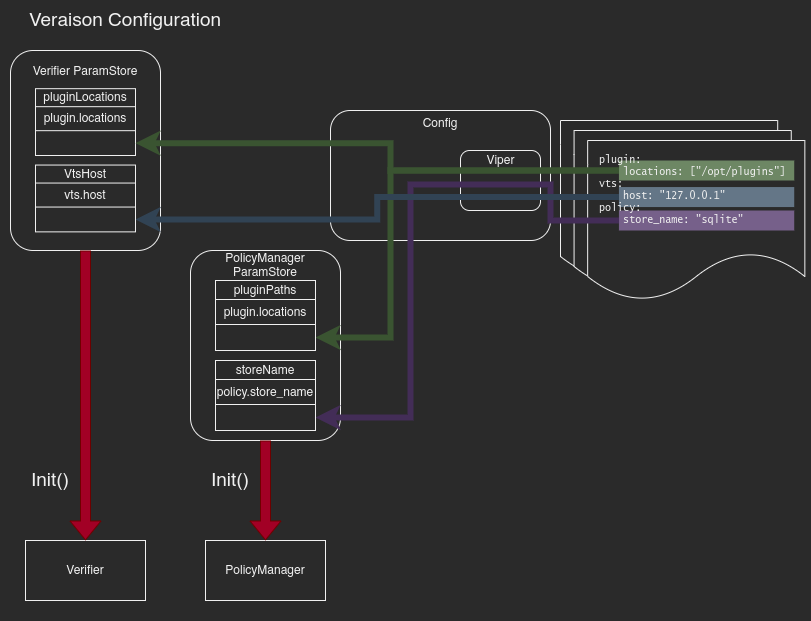

The diagram above was exported from draw.io. Its source (the exported page's mxGraphModel, read from the mxfile embedded in the PNG):
<mxGraphModel dx="772" dy="1208" grid="1" gridSize="10" guides="1" tooltips="1" connect="1" arrows="1" fold="1" page="1" pageScale="1" pageWidth="827" pageHeight="1169" math="0" shadow="0">
  <root>
    <mxCell id="0" />
    <mxCell id="1" parent="0" />
    <mxCell id="s8af8LWYQ_h1OpkaoYsQ-59" value="" style="group" parent="1" vertex="1" connectable="0">
      <mxGeometry width="810" height="620" as="geometry" />
    </mxCell>
    <mxCell id="s8af8LWYQ_h1OpkaoYsQ-58" value="" style="rounded=0;whiteSpace=wrap;html=1;strokeColor=none;" parent="s8af8LWYQ_h1OpkaoYsQ-59" vertex="1">
      <mxGeometry width="810" height="620" as="geometry" />
    </mxCell>
    <mxCell id="s8af8LWYQ_h1OpkaoYsQ-2" value="" style="rounded=1;whiteSpace=wrap;html=1;" parent="s8af8LWYQ_h1OpkaoYsQ-59" vertex="1">
      <mxGeometry x="10" y="50" width="150" height="200" as="geometry" />
    </mxCell>
    <mxCell id="s8af8LWYQ_h1OpkaoYsQ-3" value="Verifier ParamStore" style="text;html=1;strokeColor=none;fillColor=none;align=center;verticalAlign=middle;whiteSpace=wrap;rounded=0;" parent="s8af8LWYQ_h1OpkaoYsQ-59" vertex="1">
      <mxGeometry x="25" y="63.78787878787875" width="120" height="13.787878787878789" as="geometry" />
    </mxCell>
    <mxCell id="s8af8LWYQ_h1OpkaoYsQ-19" value="" style="shape=document;whiteSpace=wrap;html=1;boundedLbl=1;" parent="s8af8LWYQ_h1OpkaoYsQ-59" vertex="1">
      <mxGeometry x="560" y="120" width="217.1890331890332" height="160" as="geometry" />
    </mxCell>
    <mxCell id="s8af8LWYQ_h1OpkaoYsQ-20" value="" style="shape=document;whiteSpace=wrap;html=1;boundedLbl=1;" parent="s8af8LWYQ_h1OpkaoYsQ-59" vertex="1">
      <mxGeometry x="573.5743145743146" y="130" width="217.1890331890332" height="160" as="geometry" />
    </mxCell>
    <mxCell id="s8af8LWYQ_h1OpkaoYsQ-21" value="" style="shape=document;whiteSpace=wrap;html=1;boundedLbl=1;" parent="s8af8LWYQ_h1OpkaoYsQ-59" vertex="1">
      <mxGeometry x="587.1486291486292" y="140" width="217.1890331890332" height="160" as="geometry" />
    </mxCell>
    <mxCell id="s8af8LWYQ_h1OpkaoYsQ-22" value="" style="rounded=0;whiteSpace=wrap;html=1;fontFamily=Helvetica;fontSize=12;align=left;fillColor=#6d8764;fontColor=#ffffff;strokeColor=none;" parent="s8af8LWYQ_h1OpkaoYsQ-59" vertex="1">
      <mxGeometry x="618.4285714285714" y="160" width="175.28571428571428" height="20" as="geometry" />
    </mxCell>
    <mxCell id="s8af8LWYQ_h1OpkaoYsQ-23" value="" style="rounded=0;whiteSpace=wrap;html=1;fontFamily=Helvetica;fontSize=12;align=left;fillColor=#647687;fontColor=#ffffff;strokeColor=none;" parent="s8af8LWYQ_h1OpkaoYsQ-59" vertex="1">
      <mxGeometry x="618.4285714285714" y="186.55" width="175.28571428571428" height="20" as="geometry" />
    </mxCell>
    <mxCell id="s8af8LWYQ_h1OpkaoYsQ-24" value="" style="rounded=0;whiteSpace=wrap;html=1;fontFamily=Helvetica;fontSize=12;align=left;fillColor=#76608a;fontColor=#ffffff;strokeColor=none;" parent="s8af8LWYQ_h1OpkaoYsQ-59" vertex="1">
      <mxGeometry x="618.4285714285714" y="210" width="175.28571428571428" height="20" as="geometry" />
    </mxCell>
    <mxCell id="s8af8LWYQ_h1OpkaoYsQ-25" value="plugin:&lt;br style=&quot;font-size: 10px&quot;&gt;&amp;nbsp; &amp;nbsp; locations: [&quot;/opt/plugins&quot;]&lt;br style=&quot;font-size: 10px&quot;&gt;&lt;div style=&quot;font-size: 10px&quot;&gt;vts:&lt;/div&gt;&lt;div style=&quot;font-size: 10px&quot;&gt;&amp;nbsp; &amp;nbsp; host: &quot;127.0.0.1&quot;&lt;/div&gt;&lt;div style=&quot;font-size: 10px&quot;&gt;policy:&lt;/div&gt;&lt;div style=&quot;font-size: 10px&quot;&gt;&amp;nbsp; &amp;nbsp; store_name: &quot;sqlite&quot;&lt;/div&gt;" style="text;html=1;strokeColor=none;fillColor=none;align=left;verticalAlign=top;whiteSpace=wrap;rounded=0;fontSize=10;fontFamily=Lucida Console;" parent="s8af8LWYQ_h1OpkaoYsQ-59" vertex="1">
      <mxGeometry x="596.9973246753248" y="147" width="202.29033766233766" height="90" as="geometry" />
    </mxCell>
    <mxCell id="s8af8LWYQ_h1OpkaoYsQ-26" value="Config" style="rounded=1;whiteSpace=wrap;html=1;fontFamily=Helvetica;fontSize=12;align=center;verticalAlign=top;" parent="s8af8LWYQ_h1OpkaoYsQ-59" vertex="1">
      <mxGeometry x="330" y="110" width="220" height="130" as="geometry" />
    </mxCell>
    <mxCell id="s8af8LWYQ_h1OpkaoYsQ-44" value="" style="group;verticalAlign=top;" parent="s8af8LWYQ_h1OpkaoYsQ-59" vertex="1" connectable="0">
      <mxGeometry x="460" y="150" width="80" height="160" as="geometry" />
    </mxCell>
    <mxCell id="s8af8LWYQ_h1OpkaoYsQ-45" value="" style="rounded=1;whiteSpace=wrap;html=1;" parent="s8af8LWYQ_h1OpkaoYsQ-44" vertex="1">
      <mxGeometry width="80" height="60" as="geometry" />
    </mxCell>
    <mxCell id="s8af8LWYQ_h1OpkaoYsQ-46" value="Viper" style="text;html=1;strokeColor=none;fillColor=none;align=center;verticalAlign=middle;whiteSpace=wrap;rounded=0;fontSize=12;" parent="s8af8LWYQ_h1OpkaoYsQ-44" vertex="1">
      <mxGeometry x="26.666666666666664" width="26.666666666666664" height="20" as="geometry" />
    </mxCell>
    <mxCell id="s8af8LWYQ_h1OpkaoYsQ-47" style="edgeStyle=orthogonalEdgeStyle;rounded=0;orthogonalLoop=1;jettySize=auto;html=1;exitX=0.5;exitY=1;exitDx=0;exitDy=0;fontFamily=Helvetica;fontSize=12;" parent="s8af8LWYQ_h1OpkaoYsQ-44" source="s8af8LWYQ_h1OpkaoYsQ-45" target="s8af8LWYQ_h1OpkaoYsQ-45" edge="1">
      <mxGeometry relative="1" as="geometry" />
    </mxCell>
    <mxCell id="s8af8LWYQ_h1OpkaoYsQ-48" value="PolicyManager" style="rounded=0;whiteSpace=wrap;html=1;" parent="s8af8LWYQ_h1OpkaoYsQ-59" vertex="1">
      <mxGeometry x="205" y="540" width="120" height="60" as="geometry" />
    </mxCell>
    <mxCell id="s8af8LWYQ_h1OpkaoYsQ-49" value="Verifier" style="rounded=0;whiteSpace=wrap;html=1;" parent="s8af8LWYQ_h1OpkaoYsQ-59" vertex="1">
      <mxGeometry x="25" y="540" width="120" height="60" as="geometry" />
    </mxCell>
    <mxCell id="s8af8LWYQ_h1OpkaoYsQ-50" value="" style="shape=flexArrow;endArrow=classic;html=1;entryX=0.5;entryY=0;entryDx=0;entryDy=0;exitX=0.5;exitY=1;exitDx=0;exitDy=0;fillColor=#a20025;strokeColor=#6F0000;" parent="s8af8LWYQ_h1OpkaoYsQ-59" source="s8af8LWYQ_h1OpkaoYsQ-2" target="s8af8LWYQ_h1OpkaoYsQ-49" edge="1">
      <mxGeometry width="50" height="50" relative="1" as="geometry">
        <mxPoint x="171" y="272" as="sourcePoint" />
        <mxPoint x="221" y="222" as="targetPoint" />
      </mxGeometry>
    </mxCell>
    <mxCell id="s8af8LWYQ_h1OpkaoYsQ-51" value="Init()" style="text;html=1;strokeColor=none;fillColor=none;align=center;verticalAlign=middle;whiteSpace=wrap;rounded=0;fontSize=19;" parent="s8af8LWYQ_h1OpkaoYsQ-59" vertex="1">
      <mxGeometry x="30" y="470" width="40" height="20" as="geometry" />
    </mxCell>
    <mxCell id="s8af8LWYQ_h1OpkaoYsQ-52" value="Init()" style="text;html=1;strokeColor=none;fillColor=none;align=center;verticalAlign=middle;whiteSpace=wrap;rounded=0;fontSize=19;" parent="s8af8LWYQ_h1OpkaoYsQ-59" vertex="1">
      <mxGeometry x="210" y="470" width="40" height="20" as="geometry" />
    </mxCell>
    <mxCell id="s8af8LWYQ_h1OpkaoYsQ-53" value="" style="group" parent="s8af8LWYQ_h1OpkaoYsQ-59" vertex="1" connectable="0">
      <mxGeometry x="190" y="250" width="150" height="190" as="geometry" />
    </mxCell>
    <mxCell id="s8af8LWYQ_h1OpkaoYsQ-54" value="" style="rounded=1;whiteSpace=wrap;html=1;" parent="s8af8LWYQ_h1OpkaoYsQ-53" vertex="1">
      <mxGeometry width="150" height="190" as="geometry" />
    </mxCell>
    <mxCell id="s8af8LWYQ_h1OpkaoYsQ-55" value="PolicyManager ParamStore" style="text;html=1;strokeColor=none;fillColor=none;align=center;verticalAlign=middle;whiteSpace=wrap;rounded=0;" parent="s8af8LWYQ_h1OpkaoYsQ-53" vertex="1">
      <mxGeometry x="15" y="10" width="120" height="10" as="geometry" />
    </mxCell>
    <mxCell id="s8af8LWYQ_h1OpkaoYsQ-56" value="Veraison Configuration" style="text;html=1;strokeColor=none;fillColor=none;align=center;verticalAlign=middle;whiteSpace=wrap;rounded=0;fontSize=19;" parent="s8af8LWYQ_h1OpkaoYsQ-59" vertex="1">
      <mxGeometry x="10" y="10" width="230" height="20" as="geometry" />
    </mxCell>
    <mxCell id="s8af8LWYQ_h1OpkaoYsQ-57" value="" style="shape=flexArrow;endArrow=classic;html=1;entryX=0.5;entryY=0;entryDx=0;entryDy=0;exitX=0.5;exitY=1;exitDx=0;exitDy=0;fillColor=#a20025;strokeColor=#6F0000;" parent="s8af8LWYQ_h1OpkaoYsQ-59" source="s8af8LWYQ_h1OpkaoYsQ-54" target="s8af8LWYQ_h1OpkaoYsQ-48" edge="1">
      <mxGeometry width="50" height="50" relative="1" as="geometry">
        <mxPoint x="269.9999999999998" y="260" as="sourcePoint" />
        <mxPoint x="269.9999999999998" y="390" as="targetPoint" />
      </mxGeometry>
    </mxCell>
    <mxCell id="s8af8LWYQ_h1OpkaoYsQ-28" style="edgeStyle=orthogonalEdgeStyle;rounded=0;orthogonalLoop=1;jettySize=auto;html=1;entryX=1;entryY=0.5;entryDx=0;entryDy=0;fontFamily=Helvetica;fontSize=12;exitX=0;exitY=0.5;exitDx=0;exitDy=0;fillColor=#76608a;strokeColor=#432D57;strokeWidth=6;" parent="s8af8LWYQ_h1OpkaoYsQ-59" source="s8af8LWYQ_h1OpkaoYsQ-24" target="s8af8LWYQ_h1OpkaoYsQ-35" edge="1">
      <mxGeometry relative="1" as="geometry">
        <Array as="points">
          <mxPoint x="550" y="220" />
          <mxPoint x="550" y="184" />
          <mxPoint x="410" y="184" />
          <mxPoint x="410" y="417" />
        </Array>
      </mxGeometry>
    </mxCell>
    <mxCell id="s8af8LWYQ_h1OpkaoYsQ-29" style="edgeStyle=orthogonalEdgeStyle;rounded=0;orthogonalLoop=1;jettySize=auto;html=1;fontFamily=Helvetica;fontSize=12;fillColor=#6d8764;strokeColor=#3A5431;exitX=0;exitY=0.5;exitDx=0;exitDy=0;entryX=1;entryY=0.5;entryDx=0;entryDy=0;strokeWidth=6;" parent="s8af8LWYQ_h1OpkaoYsQ-59" source="s8af8LWYQ_h1OpkaoYsQ-22" target="s8af8LWYQ_h1OpkaoYsQ-42" edge="1">
      <mxGeometry relative="1" as="geometry">
        <mxPoint x="616" y="122" as="sourcePoint" />
        <mxPoint x="136" y="94.71428571428567" as="targetPoint" />
        <Array as="points">
          <mxPoint x="390" y="170" />
          <mxPoint x="390" y="337" />
        </Array>
      </mxGeometry>
    </mxCell>
    <mxCell id="s8af8LWYQ_h1OpkaoYsQ-27" style="edgeStyle=orthogonalEdgeStyle;rounded=0;orthogonalLoop=1;jettySize=auto;html=1;entryX=1;entryY=0.5;entryDx=0;entryDy=0;strokeWidth=6;fontFamily=Helvetica;fontSize=12;fillColor=#647687;strokeColor=#314354;" parent="s8af8LWYQ_h1OpkaoYsQ-59" source="s8af8LWYQ_h1OpkaoYsQ-23" target="s8af8LWYQ_h1OpkaoYsQ-16" edge="1">
      <mxGeometry relative="1" as="geometry" />
    </mxCell>
    <mxCell id="s8af8LWYQ_h1OpkaoYsQ-4" value="" style="shape=table;html=1;whiteSpace=wrap;startSize=0;container=1;collapsible=0;childLayout=tableLayout;" parent="s8af8LWYQ_h1OpkaoYsQ-59" vertex="1">
      <mxGeometry x="35" y="88.18181818181824" width="100" height="66.81818181818183" as="geometry" />
    </mxCell>
    <mxCell id="s8af8LWYQ_h1OpkaoYsQ-5" value="" style="shape=partialRectangle;html=1;whiteSpace=wrap;collapsible=0;dropTarget=0;pointerEvents=0;fillColor=none;top=0;left=0;bottom=0;right=0;points=[[0,0.5],[1,0.5]];portConstraint=eastwest;" parent="s8af8LWYQ_h1OpkaoYsQ-4" vertex="1">
      <mxGeometry width="100" height="18" as="geometry" />
    </mxCell>
    <mxCell id="s8af8LWYQ_h1OpkaoYsQ-6" value="pluginLocations" style="shape=partialRectangle;html=1;whiteSpace=wrap;connectable=0;overflow=hidden;fillColor=none;top=0;left=0;bottom=0;right=0;" parent="s8af8LWYQ_h1OpkaoYsQ-5" vertex="1">
      <mxGeometry width="100" height="18" as="geometry" />
    </mxCell>
    <mxCell id="s8af8LWYQ_h1OpkaoYsQ-7" value="" style="shape=partialRectangle;html=1;whiteSpace=wrap;collapsible=0;dropTarget=0;pointerEvents=0;fillColor=none;top=0;left=0;bottom=0;right=0;points=[[0,0.5],[1,0.5]];portConstraint=eastwest;" parent="s8af8LWYQ_h1OpkaoYsQ-4" vertex="1">
      <mxGeometry y="18" width="100" height="24" as="geometry" />
    </mxCell>
    <mxCell id="s8af8LWYQ_h1OpkaoYsQ-8" value="plugin.locations" style="shape=partialRectangle;html=1;whiteSpace=wrap;connectable=0;overflow=hidden;fillColor=none;top=0;left=0;bottom=0;right=0;" parent="s8af8LWYQ_h1OpkaoYsQ-7" vertex="1">
      <mxGeometry width="100" height="24" as="geometry" />
    </mxCell>
    <mxCell id="s8af8LWYQ_h1OpkaoYsQ-9" value="" style="shape=partialRectangle;html=1;whiteSpace=wrap;collapsible=0;dropTarget=0;pointerEvents=0;fillColor=none;top=0;left=0;bottom=0;right=0;points=[[0,0.5],[1,0.5]];portConstraint=eastwest;" parent="s8af8LWYQ_h1OpkaoYsQ-4" vertex="1">
      <mxGeometry y="42" width="100" height="25" as="geometry" />
    </mxCell>
    <mxCell id="s8af8LWYQ_h1OpkaoYsQ-10" value="" style="shape=partialRectangle;html=1;whiteSpace=wrap;connectable=0;overflow=hidden;fillColor=none;top=0;left=0;bottom=0;right=0;" parent="s8af8LWYQ_h1OpkaoYsQ-9" vertex="1">
      <mxGeometry width="100" height="25" as="geometry" />
    </mxCell>
    <mxCell id="s8af8LWYQ_h1OpkaoYsQ-11" value="" style="shape=table;html=1;whiteSpace=wrap;startSize=0;container=1;collapsible=0;childLayout=tableLayout;" parent="s8af8LWYQ_h1OpkaoYsQ-59" vertex="1">
      <mxGeometry x="35" y="164.5454545454545" width="100" height="66.81818181818183" as="geometry" />
    </mxCell>
    <mxCell id="s8af8LWYQ_h1OpkaoYsQ-12" value="" style="shape=partialRectangle;html=1;whiteSpace=wrap;collapsible=0;dropTarget=0;pointerEvents=0;fillColor=none;top=0;left=0;bottom=0;right=0;points=[[0,0.5],[1,0.5]];portConstraint=eastwest;" parent="s8af8LWYQ_h1OpkaoYsQ-11" vertex="1">
      <mxGeometry width="100" height="18" as="geometry" />
    </mxCell>
    <mxCell id="s8af8LWYQ_h1OpkaoYsQ-13" value="VtsHost" style="shape=partialRectangle;html=1;whiteSpace=wrap;connectable=0;overflow=hidden;fillColor=none;top=0;left=0;bottom=0;right=0;" parent="s8af8LWYQ_h1OpkaoYsQ-12" vertex="1">
      <mxGeometry width="100" height="18" as="geometry" />
    </mxCell>
    <mxCell id="s8af8LWYQ_h1OpkaoYsQ-14" value="" style="shape=partialRectangle;html=1;whiteSpace=wrap;collapsible=0;dropTarget=0;pointerEvents=0;fillColor=none;top=0;left=0;bottom=0;right=0;points=[[0,0.5],[1,0.5]];portConstraint=eastwest;" parent="s8af8LWYQ_h1OpkaoYsQ-11" vertex="1">
      <mxGeometry y="18" width="100" height="24" as="geometry" />
    </mxCell>
    <mxCell id="s8af8LWYQ_h1OpkaoYsQ-15" value="vts.host" style="shape=partialRectangle;html=1;whiteSpace=wrap;connectable=0;overflow=hidden;fillColor=none;top=0;left=0;bottom=0;right=0;" parent="s8af8LWYQ_h1OpkaoYsQ-14" vertex="1">
      <mxGeometry width="100" height="24" as="geometry" />
    </mxCell>
    <mxCell id="s8af8LWYQ_h1OpkaoYsQ-16" value="" style="shape=partialRectangle;html=1;whiteSpace=wrap;collapsible=0;dropTarget=0;pointerEvents=0;fillColor=none;top=0;left=0;bottom=0;right=0;points=[[0,0.5],[1,0.5]];portConstraint=eastwest;" parent="s8af8LWYQ_h1OpkaoYsQ-11" vertex="1">
      <mxGeometry y="42" width="100" height="25" as="geometry" />
    </mxCell>
    <mxCell id="s8af8LWYQ_h1OpkaoYsQ-17" value="" style="shape=partialRectangle;html=1;whiteSpace=wrap;connectable=0;overflow=hidden;fillColor=none;top=0;left=0;bottom=0;right=0;" parent="s8af8LWYQ_h1OpkaoYsQ-16" vertex="1">
      <mxGeometry width="100" height="25" as="geometry" />
    </mxCell>
    <mxCell id="s8af8LWYQ_h1OpkaoYsQ-30" value="" style="shape=table;html=1;whiteSpace=wrap;startSize=0;container=1;collapsible=0;childLayout=tableLayout;" parent="s8af8LWYQ_h1OpkaoYsQ-59" vertex="1">
      <mxGeometry x="215" y="360" width="100" height="70" as="geometry" />
    </mxCell>
    <mxCell id="s8af8LWYQ_h1OpkaoYsQ-31" value="" style="shape=partialRectangle;html=1;whiteSpace=wrap;collapsible=0;dropTarget=0;pointerEvents=0;fillColor=none;top=0;left=0;bottom=0;right=0;points=[[0,0.5],[1,0.5]];portConstraint=eastwest;" parent="s8af8LWYQ_h1OpkaoYsQ-30" vertex="1">
      <mxGeometry width="100" height="19" as="geometry" />
    </mxCell>
    <mxCell id="s8af8LWYQ_h1OpkaoYsQ-32" value="storeName" style="shape=partialRectangle;html=1;whiteSpace=wrap;connectable=0;overflow=hidden;fillColor=none;top=0;left=0;bottom=0;right=0;" parent="s8af8LWYQ_h1OpkaoYsQ-31" vertex="1">
      <mxGeometry width="100" height="19" as="geometry" />
    </mxCell>
    <mxCell id="s8af8LWYQ_h1OpkaoYsQ-33" value="" style="shape=partialRectangle;html=1;whiteSpace=wrap;collapsible=0;dropTarget=0;pointerEvents=0;fillColor=none;top=0;left=0;bottom=0;right=0;points=[[0,0.5],[1,0.5]];portConstraint=eastwest;" parent="s8af8LWYQ_h1OpkaoYsQ-30" vertex="1">
      <mxGeometry y="19" width="100" height="25" as="geometry" />
    </mxCell>
    <mxCell id="s8af8LWYQ_h1OpkaoYsQ-34" value="policy.store_name" style="shape=partialRectangle;html=1;whiteSpace=wrap;connectable=0;overflow=hidden;fillColor=none;top=0;left=0;bottom=0;right=0;" parent="s8af8LWYQ_h1OpkaoYsQ-33" vertex="1">
      <mxGeometry width="100" height="25" as="geometry" />
    </mxCell>
    <mxCell id="s8af8LWYQ_h1OpkaoYsQ-35" value="" style="shape=partialRectangle;html=1;whiteSpace=wrap;collapsible=0;dropTarget=0;pointerEvents=0;fillColor=none;top=0;left=0;bottom=0;right=0;points=[[0,0.5],[1,0.5]];portConstraint=eastwest;" parent="s8af8LWYQ_h1OpkaoYsQ-30" vertex="1">
      <mxGeometry y="44" width="100" height="26" as="geometry" />
    </mxCell>
    <mxCell id="s8af8LWYQ_h1OpkaoYsQ-36" value="" style="shape=partialRectangle;html=1;whiteSpace=wrap;connectable=0;overflow=hidden;fillColor=none;top=0;left=0;bottom=0;right=0;" parent="s8af8LWYQ_h1OpkaoYsQ-35" vertex="1">
      <mxGeometry width="100" height="26" as="geometry" />
    </mxCell>
    <mxCell id="s8af8LWYQ_h1OpkaoYsQ-37" value="" style="shape=table;html=1;whiteSpace=wrap;startSize=0;container=1;collapsible=0;childLayout=tableLayout;" parent="s8af8LWYQ_h1OpkaoYsQ-59" vertex="1">
      <mxGeometry x="215" y="280" width="100" height="70" as="geometry" />
    </mxCell>
    <mxCell id="s8af8LWYQ_h1OpkaoYsQ-38" value="" style="shape=partialRectangle;html=1;whiteSpace=wrap;collapsible=0;dropTarget=0;pointerEvents=0;fillColor=none;top=0;left=0;bottom=0;right=0;points=[[0,0.5],[1,0.5]];portConstraint=eastwest;" parent="s8af8LWYQ_h1OpkaoYsQ-37" vertex="1">
      <mxGeometry width="100" height="19" as="geometry" />
    </mxCell>
    <mxCell id="s8af8LWYQ_h1OpkaoYsQ-39" value="pluginPaths" style="shape=partialRectangle;html=1;whiteSpace=wrap;connectable=0;overflow=hidden;fillColor=none;top=0;left=0;bottom=0;right=0;" parent="s8af8LWYQ_h1OpkaoYsQ-38" vertex="1">
      <mxGeometry width="100" height="19" as="geometry" />
    </mxCell>
    <mxCell id="s8af8LWYQ_h1OpkaoYsQ-40" value="" style="shape=partialRectangle;html=1;whiteSpace=wrap;collapsible=0;dropTarget=0;pointerEvents=0;fillColor=none;top=0;left=0;bottom=0;right=0;points=[[0,0.5],[1,0.5]];portConstraint=eastwest;" parent="s8af8LWYQ_h1OpkaoYsQ-37" vertex="1">
      <mxGeometry y="19" width="100" height="25" as="geometry" />
    </mxCell>
    <mxCell id="s8af8LWYQ_h1OpkaoYsQ-41" value="plugin.locations" style="shape=partialRectangle;html=1;whiteSpace=wrap;connectable=0;overflow=hidden;fillColor=none;top=0;left=0;bottom=0;right=0;" parent="s8af8LWYQ_h1OpkaoYsQ-40" vertex="1">
      <mxGeometry width="100" height="25" as="geometry" />
    </mxCell>
    <mxCell id="s8af8LWYQ_h1OpkaoYsQ-42" value="" style="shape=partialRectangle;html=1;whiteSpace=wrap;collapsible=0;dropTarget=0;pointerEvents=0;fillColor=none;top=0;left=0;bottom=0;right=0;points=[[0,0.5],[1,0.5]];portConstraint=eastwest;" parent="s8af8LWYQ_h1OpkaoYsQ-37" vertex="1">
      <mxGeometry y="44" width="100" height="26" as="geometry" />
    </mxCell>
    <mxCell id="s8af8LWYQ_h1OpkaoYsQ-43" value="" style="shape=partialRectangle;html=1;whiteSpace=wrap;connectable=0;overflow=hidden;fillColor=none;top=0;left=0;bottom=0;right=0;" parent="s8af8LWYQ_h1OpkaoYsQ-42" vertex="1">
      <mxGeometry width="100" height="26" as="geometry" />
    </mxCell>
    <mxCell id="DW3w_ZkST7Tve2KE_YuP-1" style="edgeStyle=orthogonalEdgeStyle;rounded=0;orthogonalLoop=1;jettySize=auto;html=1;fontFamily=Helvetica;fontSize=12;fillColor=#6d8764;strokeColor=#3A5431;exitX=0;exitY=0.5;exitDx=0;exitDy=0;strokeWidth=6;entryX=1;entryY=0.5;entryDx=0;entryDy=0;" parent="s8af8LWYQ_h1OpkaoYsQ-59" target="s8af8LWYQ_h1OpkaoYsQ-9" edge="1">
      <mxGeometry relative="1" as="geometry">
        <mxPoint x="618.4285714285716" y="170" as="sourcePoint" />
        <mxPoint x="140" y="143" as="targetPoint" />
        <Array as="points">
          <mxPoint x="390" y="170" />
          <mxPoint x="390" y="143" />
        </Array>
      </mxGeometry>
    </mxCell>
  </root>
</mxGraphModel>